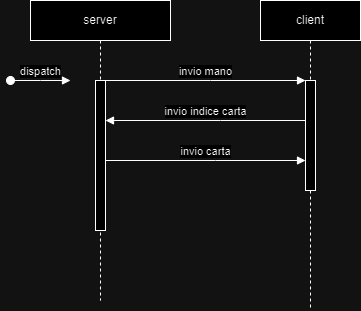

The diagram above was exported from draw.io. Its source (the exported page's mxGraphModel, read from the mxfile embedded in the PNG):
<mxGraphModel dx="1900" dy="557" grid="1" gridSize="10" guides="1" tooltips="1" connect="1" arrows="1" fold="1" page="1" pageScale="1" pageWidth="850" pageHeight="1100" math="0" shadow="0">
  <root>
    <mxCell id="0" />
    <mxCell id="1" parent="0" />
    <mxCell id="aM9ryv3xv72pqoxQDRHE-1" value="server" style="shape=umlLifeline;perimeter=lifelinePerimeter;whiteSpace=wrap;html=1;container=0;dropTarget=0;collapsible=0;recursiveResize=0;outlineConnect=0;portConstraint=eastwest;newEdgeStyle={&quot;edgeStyle&quot;:&quot;elbowEdgeStyle&quot;,&quot;elbow&quot;:&quot;vertical&quot;,&quot;curved&quot;:0,&quot;rounded&quot;:0};" parent="1" vertex="1">
      <mxGeometry y="40" width="140" height="300" as="geometry" />
    </mxCell>
    <mxCell id="hqonD9Ssv3wPKwYBBMJR-1" style="edgeStyle=elbowEdgeStyle;rounded=0;orthogonalLoop=1;jettySize=auto;html=1;elbow=vertical;curved=0;" parent="aM9ryv3xv72pqoxQDRHE-1" source="aM9ryv3xv72pqoxQDRHE-2" target="aM9ryv3xv72pqoxQDRHE-1" edge="1">
      <mxGeometry relative="1" as="geometry" />
    </mxCell>
    <mxCell id="aM9ryv3xv72pqoxQDRHE-2" value="" style="html=1;points=[];perimeter=orthogonalPerimeter;outlineConnect=0;targetShapes=umlLifeline;portConstraint=eastwest;newEdgeStyle={&quot;edgeStyle&quot;:&quot;elbowEdgeStyle&quot;,&quot;elbow&quot;:&quot;vertical&quot;,&quot;curved&quot;:0,&quot;rounded&quot;:0};" parent="aM9ryv3xv72pqoxQDRHE-1" vertex="1">
      <mxGeometry x="65" y="80" width="10" height="150" as="geometry" />
    </mxCell>
    <mxCell id="aM9ryv3xv72pqoxQDRHE-3" value="dispatch" style="html=1;verticalAlign=bottom;startArrow=oval;endArrow=block;startSize=8;edgeStyle=elbowEdgeStyle;elbow=horizontal;curved=0;rounded=0;" parent="aM9ryv3xv72pqoxQDRHE-1" edge="1">
      <mxGeometry relative="1" as="geometry">
        <mxPoint x="-20" y="80" as="sourcePoint" />
        <mxPoint x="40" y="80" as="targetPoint" />
        <mxPoint as="offset" />
      </mxGeometry>
    </mxCell>
    <mxCell id="aM9ryv3xv72pqoxQDRHE-5" value="client" style="shape=umlLifeline;perimeter=lifelinePerimeter;whiteSpace=wrap;html=1;container=0;dropTarget=0;collapsible=0;recursiveResize=0;outlineConnect=0;portConstraint=eastwest;newEdgeStyle={&quot;edgeStyle&quot;:&quot;elbowEdgeStyle&quot;,&quot;elbow&quot;:&quot;vertical&quot;,&quot;curved&quot;:0,&quot;rounded&quot;:0};" parent="1" vertex="1">
      <mxGeometry x="230" y="40" width="100" height="310" as="geometry" />
    </mxCell>
    <mxCell id="aM9ryv3xv72pqoxQDRHE-6" value="" style="html=1;points=[];perimeter=orthogonalPerimeter;outlineConnect=0;targetShapes=umlLifeline;portConstraint=eastwest;newEdgeStyle={&quot;edgeStyle&quot;:&quot;elbowEdgeStyle&quot;,&quot;elbow&quot;:&quot;vertical&quot;,&quot;curved&quot;:0,&quot;rounded&quot;:0};" parent="aM9ryv3xv72pqoxQDRHE-5" vertex="1">
      <mxGeometry x="45" y="80" width="10" height="110" as="geometry" />
    </mxCell>
    <mxCell id="aM9ryv3xv72pqoxQDRHE-7" value="invio mano" style="html=1;verticalAlign=bottom;endArrow=block;edgeStyle=elbowEdgeStyle;elbow=vertical;curved=0;rounded=0;" parent="1" source="aM9ryv3xv72pqoxQDRHE-2" target="aM9ryv3xv72pqoxQDRHE-6" edge="1">
      <mxGeometry relative="1" as="geometry">
        <mxPoint x="195" y="130" as="sourcePoint" />
        <Array as="points">
          <mxPoint x="180" y="120" />
        </Array>
      </mxGeometry>
    </mxCell>
    <mxCell id="aM9ryv3xv72pqoxQDRHE-9" value="invio indice carta" style="html=1;verticalAlign=bottom;endArrow=block;edgeStyle=elbowEdgeStyle;elbow=vertical;curved=0;rounded=0;" parent="1" source="aM9ryv3xv72pqoxQDRHE-6" target="aM9ryv3xv72pqoxQDRHE-2" edge="1">
      <mxGeometry relative="1" as="geometry">
        <mxPoint x="175" y="160" as="sourcePoint" />
        <Array as="points">
          <mxPoint x="190" y="160" />
        </Array>
        <mxPoint x="80" y="160" as="targetPoint" />
      </mxGeometry>
    </mxCell>
    <mxCell id="hqonD9Ssv3wPKwYBBMJR-2" value="invio carta" style="html=1;verticalAlign=bottom;endArrow=block;edgeStyle=elbowEdgeStyle;elbow=vertical;curved=0;rounded=0;" parent="1" edge="1">
      <mxGeometry relative="1" as="geometry">
        <mxPoint x="75" y="200" as="sourcePoint" />
        <Array as="points">
          <mxPoint x="185" y="200" />
        </Array>
        <mxPoint x="275" y="200" as="targetPoint" />
      </mxGeometry>
    </mxCell>
  </root>
</mxGraphModel>